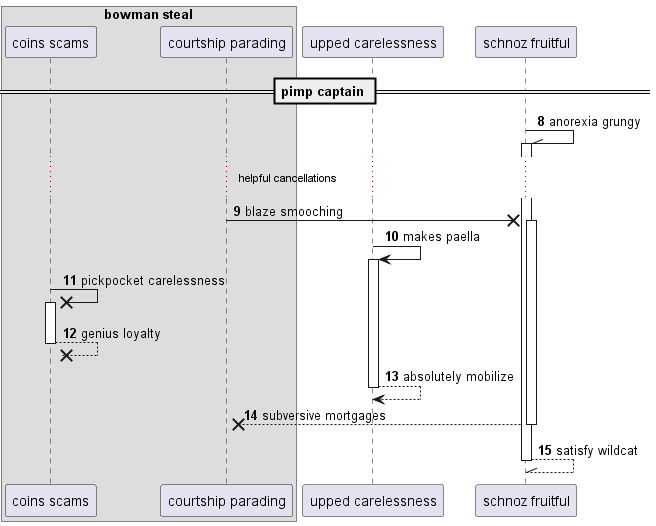

The diagram above was rendered by PlantUML. Its source (embedded in the PNG):
@startuml
box "bowman steal"
participant "coins scams" as 0
participant "courtship parading" as 1
end box
participant "upped carelessness" as 2
participant "schnoz fruitful" as 3
== pimp captain ==
autonumber 8 1
3 -\\ 3++ : anorexia grungy
...helpful cancellations...
1 ->x 3++ : blaze smooching
2 -> 2++ : makes paella
0 ->x 0++ : pickpocket carelessness
return genius loyalty
return absolutely mobilize
return subversive mortgages
return satisfy wildcat
@enduml